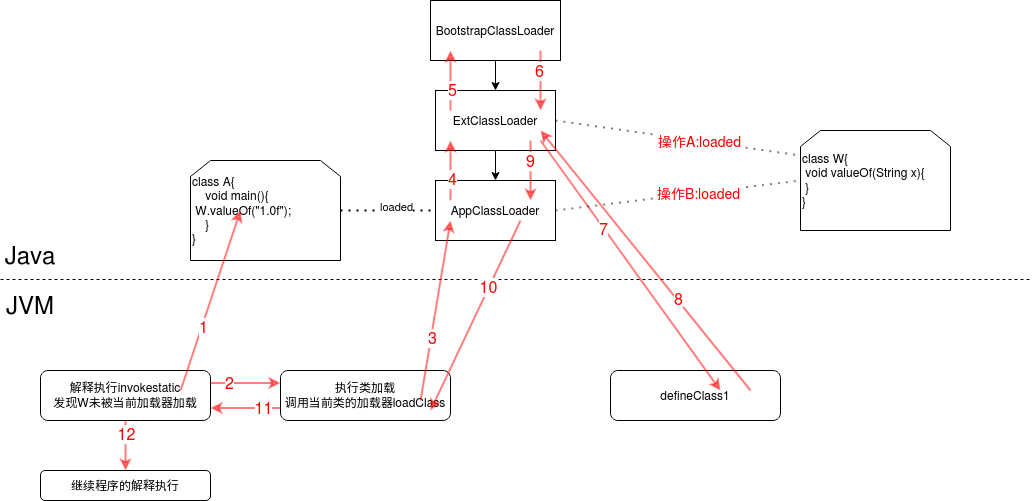

The diagram above was exported from draw.io. Its source (the exported page's mxGraphModel, read from the mxfile embedded in the PNG):
<mxGraphModel dx="1216" dy="703" grid="1" gridSize="10" guides="1" tooltips="1" connect="1" arrows="1" fold="1" page="1" pageScale="1" pageWidth="850" pageHeight="1100" math="0" shadow="0">
  <root>
    <mxCell id="0" />
    <mxCell id="1" parent="0" />
    <mxCell id="RH7e9-xOBH-99YUzSK7f-31" value="defineClass1" style="rounded=1;whiteSpace=wrap;html=1;" parent="1" vertex="1">
      <mxGeometry x="630" y="460" width="170" height="50" as="geometry" />
    </mxCell>
    <mxCell id="RH7e9-xOBH-99YUzSK7f-4" value="" style="edgeStyle=orthogonalEdgeStyle;rounded=0;orthogonalLoop=1;jettySize=auto;html=1;" parent="1" source="RH7e9-xOBH-99YUzSK7f-1" target="RH7e9-xOBH-99YUzSK7f-3" edge="1">
      <mxGeometry relative="1" as="geometry" />
    </mxCell>
    <mxCell id="RH7e9-xOBH-99YUzSK7f-1" value="BootstrapClassLoader" style="rounded=0;whiteSpace=wrap;html=1;" parent="1" vertex="1">
      <mxGeometry x="450" y="90" width="130" height="60" as="geometry" />
    </mxCell>
    <mxCell id="RH7e9-xOBH-99YUzSK7f-6" value="" style="edgeStyle=orthogonalEdgeStyle;rounded=0;orthogonalLoop=1;jettySize=auto;html=1;" parent="1" source="RH7e9-xOBH-99YUzSK7f-3" target="RH7e9-xOBH-99YUzSK7f-5" edge="1">
      <mxGeometry relative="1" as="geometry" />
    </mxCell>
    <mxCell id="RH7e9-xOBH-99YUzSK7f-3" value="ExtClassLoader" style="whiteSpace=wrap;html=1;rounded=0;" parent="1" vertex="1">
      <mxGeometry x="455" y="180" width="120" height="60" as="geometry" />
    </mxCell>
    <mxCell id="RH7e9-xOBH-99YUzSK7f-5" value="&lt;div&gt;AppClassLoader&lt;/div&gt;" style="whiteSpace=wrap;html=1;rounded=0;" parent="1" vertex="1">
      <mxGeometry x="455" y="270" width="120" height="60" as="geometry" />
    </mxCell>
    <mxCell id="RH7e9-xOBH-99YUzSK7f-7" value="" style="endArrow=none;dashed=1;html=1;rounded=0;" parent="1" edge="1">
      <mxGeometry width="50" height="50" relative="1" as="geometry">
        <mxPoint x="20" y="369" as="sourcePoint" />
        <mxPoint x="1050" y="369" as="targetPoint" />
      </mxGeometry>
    </mxCell>
    <mxCell id="RH7e9-xOBH-99YUzSK7f-8" value="&lt;div align=&quot;left&quot;&gt;class A{&lt;/div&gt;&lt;div align=&quot;left&quot;&gt;&lt;span style=&quot;white-space: pre&quot;&gt;    void main(){&lt;/span&gt;&lt;/div&gt;&lt;div align=&quot;left&quot;&gt;&lt;span style=&quot;white-space: pre&quot;&gt;&lt;span style=&quot;white-space: pre&quot;&gt; W.valueOf(&quot;1.0f&quot;);&lt;/span&gt;&lt;/span&gt;&lt;br&gt;&lt;/div&gt;&lt;div align=&quot;left&quot;&gt;&lt;span style=&quot;white-space: pre&quot;&gt;    &lt;/span&gt;}&lt;br&gt;&lt;/div&gt;&lt;div align=&quot;left&quot;&gt;}&lt;br&gt;&lt;/div&gt;" style="shape=loopLimit;whiteSpace=wrap;html=1;align=left;size=20;" parent="1" vertex="1">
      <mxGeometry x="210" y="250" width="150" height="100" as="geometry" />
    </mxCell>
    <mxCell id="RH7e9-xOBH-99YUzSK7f-9" value="" style="endArrow=none;dashed=1;html=1;dashPattern=1 3;strokeWidth=2;rounded=0;exitX=1;exitY=0.5;exitDx=0;exitDy=0;entryX=0;entryY=0.5;entryDx=0;entryDy=0;" parent="1" source="RH7e9-xOBH-99YUzSK7f-8" target="RH7e9-xOBH-99YUzSK7f-5" edge="1">
      <mxGeometry width="50" height="50" relative="1" as="geometry">
        <mxPoint x="300" y="490" as="sourcePoint" />
        <mxPoint x="350" y="440" as="targetPoint" />
      </mxGeometry>
    </mxCell>
    <mxCell id="RH7e9-xOBH-99YUzSK7f-10" value="loaded" style="edgeLabel;html=1;align=center;verticalAlign=middle;resizable=0;points=[];" parent="RH7e9-xOBH-99YUzSK7f-9" vertex="1" connectable="0">
      <mxGeometry x="0.1652" y="4" relative="1" as="geometry">
        <mxPoint as="offset" />
      </mxGeometry>
    </mxCell>
    <mxCell id="RH7e9-xOBH-99YUzSK7f-12" value="&lt;div&gt;解释执行invokestatic&lt;/div&gt;&lt;div&gt;发现W未被当前加载器加载&lt;br&gt;&lt;/div&gt;" style="rounded=1;whiteSpace=wrap;html=1;" parent="1" vertex="1">
      <mxGeometry x="60" y="460" width="170" height="50" as="geometry" />
    </mxCell>
    <mxCell id="RH7e9-xOBH-99YUzSK7f-13" value="" style="endArrow=classic;html=1;rounded=0;exitX=0.824;exitY=0.4;exitDx=0;exitDy=0;exitPerimeter=0;entryX=0.333;entryY=0.5;entryDx=0;entryDy=0;entryPerimeter=0;strokeColor=#FF0000;strokeWidth=2;opacity=50;" parent="1" source="RH7e9-xOBH-99YUzSK7f-12" target="RH7e9-xOBH-99YUzSK7f-8" edge="1">
      <mxGeometry width="50" height="50" relative="1" as="geometry">
        <mxPoint x="150" y="450" as="sourcePoint" />
        <mxPoint x="200" y="400" as="targetPoint" />
      </mxGeometry>
    </mxCell>
    <mxCell id="RH7e9-xOBH-99YUzSK7f-15" value="1" style="edgeLabel;html=1;align=center;verticalAlign=middle;resizable=0;points=[];fontSize=16;fontColor=#FF0000;" parent="RH7e9-xOBH-99YUzSK7f-13" vertex="1" connectable="0">
      <mxGeometry x="-0.2977" y="-1" relative="1" as="geometry">
        <mxPoint as="offset" />
      </mxGeometry>
    </mxCell>
    <mxCell id="RH7e9-xOBH-99YUzSK7f-17" value="" style="endArrow=classic;html=1;rounded=0;fontSize=16;fontColor=#FF0000;strokeColor=#FF0000;strokeWidth=2;opacity=50;exitX=1;exitY=0.25;exitDx=0;exitDy=0;entryX=0;entryY=0.25;entryDx=0;entryDy=0;" parent="1" source="RH7e9-xOBH-99YUzSK7f-12" target="RH7e9-xOBH-99YUzSK7f-19" edge="1">
      <mxGeometry width="50" height="50" relative="1" as="geometry">
        <mxPoint x="280" y="510" as="sourcePoint" />
        <mxPoint x="300" y="485" as="targetPoint" />
      </mxGeometry>
    </mxCell>
    <mxCell id="RH7e9-xOBH-99YUzSK7f-18" value="2" style="edgeLabel;html=1;align=center;verticalAlign=middle;resizable=0;points=[];fontSize=16;fontColor=#FF0000;" parent="RH7e9-xOBH-99YUzSK7f-17" vertex="1" connectable="0">
      <mxGeometry x="-0.48" relative="1" as="geometry">
        <mxPoint as="offset" />
      </mxGeometry>
    </mxCell>
    <mxCell id="RH7e9-xOBH-99YUzSK7f-19" value="&lt;div&gt;执行类加载&lt;/div&gt;&lt;div&gt;调用当前类的加载器loadClass&lt;br&gt;&lt;/div&gt;" style="rounded=1;whiteSpace=wrap;html=1;" parent="1" vertex="1">
      <mxGeometry x="300" y="460" width="170" height="50" as="geometry" />
    </mxCell>
    <mxCell id="RH7e9-xOBH-99YUzSK7f-20" value="" style="endArrow=classic;html=1;rounded=0;exitX=0.824;exitY=0.6;exitDx=0;exitDy=0;exitPerimeter=0;entryX=0.125;entryY=0.667;entryDx=0;entryDy=0;entryPerimeter=0;strokeColor=#FF0000;strokeWidth=2;opacity=50;" parent="1" source="RH7e9-xOBH-99YUzSK7f-19" target="RH7e9-xOBH-99YUzSK7f-5" edge="1">
      <mxGeometry width="50" height="50" relative="1" as="geometry">
        <mxPoint x="495.06999999999994" y="510" as="sourcePoint" />
        <mxPoint x="534.94" y="330" as="targetPoint" />
      </mxGeometry>
    </mxCell>
    <mxCell id="RH7e9-xOBH-99YUzSK7f-21" value="3" style="edgeLabel;html=1;align=center;verticalAlign=middle;resizable=0;points=[];fontSize=16;fontColor=#FF0000;" parent="RH7e9-xOBH-99YUzSK7f-20" vertex="1" connectable="0">
      <mxGeometry x="-0.2977" y="-1" relative="1" as="geometry">
        <mxPoint as="offset" />
      </mxGeometry>
    </mxCell>
    <mxCell id="RH7e9-xOBH-99YUzSK7f-23" value="" style="endArrow=classic;html=1;rounded=0;exitX=0.125;exitY=0.333;exitDx=0;exitDy=0;exitPerimeter=0;entryX=0.125;entryY=0.833;entryDx=0;entryDy=0;entryPerimeter=0;strokeColor=#FF0000;strokeWidth=2;opacity=50;" parent="1" source="RH7e9-xOBH-99YUzSK7f-5" target="RH7e9-xOBH-99YUzSK7f-3" edge="1">
      <mxGeometry width="50" height="50" relative="1" as="geometry">
        <mxPoint x="649.9999999999999" y="279.98" as="sourcePoint" />
        <mxPoint x="699.92" y="99.99999999999997" as="targetPoint" />
      </mxGeometry>
    </mxCell>
    <mxCell id="RH7e9-xOBH-99YUzSK7f-24" value="4" style="edgeLabel;html=1;align=center;verticalAlign=middle;resizable=0;points=[];fontSize=16;fontColor=#FF0000;" parent="RH7e9-xOBH-99YUzSK7f-23" vertex="1" connectable="0">
      <mxGeometry x="-0.2977" y="-1" relative="1" as="geometry">
        <mxPoint as="offset" />
      </mxGeometry>
    </mxCell>
    <mxCell id="RH7e9-xOBH-99YUzSK7f-25" value="" style="endArrow=classic;html=1;rounded=0;exitX=0.125;exitY=0.333;exitDx=0;exitDy=0;exitPerimeter=0;strokeColor=#FF0000;strokeWidth=2;opacity=50;" parent="1" edge="1">
      <mxGeometry width="50" height="50" relative="1" as="geometry">
        <mxPoint x="470" y="200" as="sourcePoint" />
        <mxPoint x="470" y="140" as="targetPoint" />
      </mxGeometry>
    </mxCell>
    <mxCell id="RH7e9-xOBH-99YUzSK7f-26" value="5" style="edgeLabel;html=1;align=center;verticalAlign=middle;resizable=0;points=[];fontSize=16;fontColor=#FF0000;" parent="RH7e9-xOBH-99YUzSK7f-25" vertex="1" connectable="0">
      <mxGeometry x="-0.2977" y="-1" relative="1" as="geometry">
        <mxPoint as="offset" />
      </mxGeometry>
    </mxCell>
    <mxCell id="RH7e9-xOBH-99YUzSK7f-27" value="" style="endArrow=classic;html=1;rounded=0;exitX=0.846;exitY=0.833;exitDx=0;exitDy=0;exitPerimeter=0;strokeColor=#FF0000;strokeWidth=2;opacity=50;entryX=0.875;entryY=0.333;entryDx=0;entryDy=0;entryPerimeter=0;" parent="1" source="RH7e9-xOBH-99YUzSK7f-1" target="RH7e9-xOBH-99YUzSK7f-3" edge="1">
      <mxGeometry width="50" height="50" relative="1" as="geometry">
        <mxPoint x="650" y="180" as="sourcePoint" />
        <mxPoint x="780" y="470" as="targetPoint" />
      </mxGeometry>
    </mxCell>
    <mxCell id="RH7e9-xOBH-99YUzSK7f-28" value="6" style="edgeLabel;html=1;align=center;verticalAlign=middle;resizable=0;points=[];fontSize=16;fontColor=#FF0000;" parent="RH7e9-xOBH-99YUzSK7f-27" vertex="1" connectable="0">
      <mxGeometry x="-0.2977" y="-1" relative="1" as="geometry">
        <mxPoint as="offset" />
      </mxGeometry>
    </mxCell>
    <mxCell id="RH7e9-xOBH-99YUzSK7f-29" value="" style="endArrow=classic;html=1;rounded=0;exitX=0.846;exitY=0.833;exitDx=0;exitDy=0;exitPerimeter=0;strokeColor=#FF0000;strokeWidth=2;opacity=50;entryX=0.647;entryY=0.4;entryDx=0;entryDy=0;entryPerimeter=0;" parent="1" target="RH7e9-xOBH-99YUzSK7f-31" edge="1">
      <mxGeometry width="50" height="50" relative="1" as="geometry">
        <mxPoint x="560" y="230" as="sourcePoint" />
        <mxPoint x="560" y="480" as="targetPoint" />
      </mxGeometry>
    </mxCell>
    <mxCell id="RH7e9-xOBH-99YUzSK7f-30" value="7" style="edgeLabel;html=1;align=center;verticalAlign=middle;resizable=0;points=[];fontSize=16;fontColor=#FF0000;" parent="RH7e9-xOBH-99YUzSK7f-29" vertex="1" connectable="0">
      <mxGeometry x="-0.2977" y="-1" relative="1" as="geometry">
        <mxPoint as="offset" />
      </mxGeometry>
    </mxCell>
    <mxCell id="RH7e9-xOBH-99YUzSK7f-32" value="&lt;div align=&quot;left&quot;&gt;class W{&lt;/div&gt;&lt;div align=&quot;left&quot;&gt;&lt;span style=&quot;white-space: pre&quot;&gt; &lt;/span&gt;void valueOf(String x){&lt;br&gt;&lt;/div&gt;&lt;div align=&quot;left&quot;&gt;&lt;span style=&quot;white-space: pre&quot;&gt; &lt;/span&gt;}&lt;br&gt;&lt;/div&gt;&lt;div align=&quot;left&quot;&gt;}&lt;br&gt;&lt;/div&gt;" style="shape=loopLimit;whiteSpace=wrap;html=1;align=left;size=20;" parent="1" vertex="1">
      <mxGeometry x="820" y="220" width="150" height="100" as="geometry" />
    </mxCell>
    <mxCell id="RH7e9-xOBH-99YUzSK7f-33" value="" style="endArrow=none;dashed=1;html=1;dashPattern=1 3;strokeWidth=2;rounded=0;fontSize=16;fontColor=#FF0000;opacity=50;exitX=1;exitY=0.5;exitDx=0;exitDy=0;entryX=0;entryY=0.25;entryDx=0;entryDy=0;" parent="1" source="RH7e9-xOBH-99YUzSK7f-3" target="RH7e9-xOBH-99YUzSK7f-32" edge="1">
      <mxGeometry width="50" height="50" relative="1" as="geometry">
        <mxPoint x="710" y="230" as="sourcePoint" />
        <mxPoint x="760" y="180" as="targetPoint" />
      </mxGeometry>
    </mxCell>
    <mxCell id="RH7e9-xOBH-99YUzSK7f-34" value="&lt;font style=&quot;font-size: 14px&quot;&gt;操作A:loaded&lt;/font&gt;" style="edgeLabel;html=1;align=center;verticalAlign=middle;resizable=0;points=[];fontSize=16;fontColor=#FF0000;" parent="RH7e9-xOBH-99YUzSK7f-33" vertex="1" connectable="0">
      <mxGeometry x="0.1695" relative="1" as="geometry">
        <mxPoint as="offset" />
      </mxGeometry>
    </mxCell>
    <mxCell id="nmr_q9AGUG7q2cR_AlZs-1" value="" style="endArrow=classic;html=1;rounded=0;exitX=0.824;exitY=0.4;exitDx=0;exitDy=0;exitPerimeter=0;strokeColor=#FF0000;strokeWidth=2;opacity=50;entryX=0.875;entryY=0.667;entryDx=0;entryDy=0;entryPerimeter=0;" parent="1" source="RH7e9-xOBH-99YUzSK7f-31" target="RH7e9-xOBH-99YUzSK7f-3" edge="1">
      <mxGeometry width="50" height="50" relative="1" as="geometry">
        <mxPoint x="790.01" y="350" as="sourcePoint" />
        <mxPoint x="970" y="600" as="targetPoint" />
      </mxGeometry>
    </mxCell>
    <mxCell id="nmr_q9AGUG7q2cR_AlZs-2" value="8" style="edgeLabel;html=1;align=center;verticalAlign=middle;resizable=0;points=[];fontSize=16;fontColor=#FF0000;" parent="nmr_q9AGUG7q2cR_AlZs-1" vertex="1" connectable="0">
      <mxGeometry x="-0.2977" y="-1" relative="1" as="geometry">
        <mxPoint as="offset" />
      </mxGeometry>
    </mxCell>
    <mxCell id="nmr_q9AGUG7q2cR_AlZs-3" value="" style="endArrow=classic;html=1;rounded=0;exitX=0.792;exitY=0.833;exitDx=0;exitDy=0;exitPerimeter=0;strokeColor=#FF0000;strokeWidth=2;opacity=50;entryX=0.792;entryY=0.333;entryDx=0;entryDy=0;entryPerimeter=0;" parent="1" source="RH7e9-xOBH-99YUzSK7f-3" target="RH7e9-xOBH-99YUzSK7f-5" edge="1">
      <mxGeometry width="50" height="50" relative="1" as="geometry">
        <mxPoint x="520" y="250" as="sourcePoint" />
        <mxPoint x="699.99" y="500" as="targetPoint" />
      </mxGeometry>
    </mxCell>
    <mxCell id="nmr_q9AGUG7q2cR_AlZs-4" value="9" style="edgeLabel;html=1;align=center;verticalAlign=middle;resizable=0;points=[];fontSize=16;fontColor=#FF0000;" parent="nmr_q9AGUG7q2cR_AlZs-3" vertex="1" connectable="0">
      <mxGeometry x="-0.2977" y="-1" relative="1" as="geometry">
        <mxPoint as="offset" />
      </mxGeometry>
    </mxCell>
    <mxCell id="nmr_q9AGUG7q2cR_AlZs-5" value="" style="endArrow=classic;html=1;rounded=0;exitX=0.846;exitY=0.833;exitDx=0;exitDy=0;exitPerimeter=0;strokeColor=#FF0000;strokeWidth=2;opacity=50;entryX=0.882;entryY=0.8;entryDx=0;entryDy=0;entryPerimeter=0;" parent="1" target="RH7e9-xOBH-99YUzSK7f-19" edge="1">
      <mxGeometry width="50" height="50" relative="1" as="geometry">
        <mxPoint x="540" y="310" as="sourcePoint" />
        <mxPoint x="719.99" y="560" as="targetPoint" />
      </mxGeometry>
    </mxCell>
    <mxCell id="nmr_q9AGUG7q2cR_AlZs-6" value="10" style="edgeLabel;html=1;align=center;verticalAlign=middle;resizable=0;points=[];fontSize=16;fontColor=#FF0000;" parent="nmr_q9AGUG7q2cR_AlZs-5" vertex="1" connectable="0">
      <mxGeometry x="-0.2977" y="-1" relative="1" as="geometry">
        <mxPoint as="offset" />
      </mxGeometry>
    </mxCell>
    <mxCell id="nmr_q9AGUG7q2cR_AlZs-7" value="" style="endArrow=none;dashed=1;html=1;dashPattern=1 3;strokeWidth=2;rounded=0;fontSize=16;fontColor=#FF0000;opacity=50;exitX=1;exitY=0.5;exitDx=0;exitDy=0;entryX=0;entryY=0.5;entryDx=0;entryDy=0;" parent="1" source="RH7e9-xOBH-99YUzSK7f-5" target="RH7e9-xOBH-99YUzSK7f-32" edge="1">
      <mxGeometry width="50" height="50" relative="1" as="geometry">
        <mxPoint x="580" y="320" as="sourcePoint" />
        <mxPoint x="825" y="355" as="targetPoint" />
      </mxGeometry>
    </mxCell>
    <mxCell id="nmr_q9AGUG7q2cR_AlZs-8" value="&lt;font style=&quot;font-size: 14px&quot;&gt;操作B:loaded&lt;/font&gt;" style="edgeLabel;html=1;align=center;verticalAlign=middle;resizable=0;points=[];fontSize=16;fontColor=#FF0000;" parent="nmr_q9AGUG7q2cR_AlZs-7" vertex="1" connectable="0">
      <mxGeometry x="0.1695" relative="1" as="geometry">
        <mxPoint as="offset" />
      </mxGeometry>
    </mxCell>
    <mxCell id="nmr_q9AGUG7q2cR_AlZs-10" value="" style="endArrow=classic;html=1;rounded=0;fontSize=16;fontColor=#FF0000;strokeColor=#FF0000;strokeWidth=2;opacity=50;exitX=0;exitY=0.75;exitDx=0;exitDy=0;entryX=1;entryY=0.75;entryDx=0;entryDy=0;" parent="1" source="RH7e9-xOBH-99YUzSK7f-19" target="RH7e9-xOBH-99YUzSK7f-12" edge="1">
      <mxGeometry width="50" height="50" relative="1" as="geometry">
        <mxPoint x="240" y="550" as="sourcePoint" />
        <mxPoint x="310" y="550" as="targetPoint" />
      </mxGeometry>
    </mxCell>
    <mxCell id="nmr_q9AGUG7q2cR_AlZs-11" value="11" style="edgeLabel;html=1;align=center;verticalAlign=middle;resizable=0;points=[];fontSize=16;fontColor=#FF0000;" parent="nmr_q9AGUG7q2cR_AlZs-10" vertex="1" connectable="0">
      <mxGeometry x="-0.48" relative="1" as="geometry">
        <mxPoint as="offset" />
      </mxGeometry>
    </mxCell>
    <mxCell id="nmr_q9AGUG7q2cR_AlZs-12" value="" style="endArrow=classic;html=1;rounded=0;fontSize=16;fontColor=#FF0000;strokeColor=#FF0000;strokeWidth=2;opacity=50;exitX=0.5;exitY=1;exitDx=0;exitDy=0;entryX=0.5;entryY=0;entryDx=0;entryDy=0;" parent="1" source="RH7e9-xOBH-99YUzSK7f-12" target="nmr_q9AGUG7q2cR_AlZs-15" edge="1">
      <mxGeometry width="50" height="50" relative="1" as="geometry">
        <mxPoint x="190" y="550" as="sourcePoint" />
        <mxPoint x="145" y="570" as="targetPoint" />
      </mxGeometry>
    </mxCell>
    <mxCell id="nmr_q9AGUG7q2cR_AlZs-13" value="12" style="edgeLabel;html=1;align=center;verticalAlign=middle;resizable=0;points=[];fontSize=16;fontColor=#FF0000;" parent="nmr_q9AGUG7q2cR_AlZs-12" vertex="1" connectable="0">
      <mxGeometry x="-0.48" relative="1" as="geometry">
        <mxPoint as="offset" />
      </mxGeometry>
    </mxCell>
    <mxCell id="nmr_q9AGUG7q2cR_AlZs-15" value="继续程序的解释执行" style="rounded=1;whiteSpace=wrap;html=1;" parent="1" vertex="1">
      <mxGeometry x="60" y="560" width="170" height="30" as="geometry" />
    </mxCell>
    <mxCell id="nmr_q9AGUG7q2cR_AlZs-16" value="&lt;font style=&quot;font-size: 24px&quot;&gt;Java&lt;/font&gt;" style="text;html=1;strokeColor=none;fillColor=none;align=center;verticalAlign=middle;whiteSpace=wrap;rounded=0;fontSize=14;fontColor=#000000;" parent="1" vertex="1">
      <mxGeometry x="20" y="330" width="60" height="30" as="geometry" />
    </mxCell>
    <mxCell id="nmr_q9AGUG7q2cR_AlZs-18" value="&lt;font style=&quot;font-size: 24px&quot;&gt;JVM&lt;/font&gt;" style="text;html=1;strokeColor=none;fillColor=none;align=center;verticalAlign=middle;whiteSpace=wrap;rounded=0;fontSize=14;fontColor=#000000;" parent="1" vertex="1">
      <mxGeometry x="20" y="380" width="60" height="30" as="geometry" />
    </mxCell>
  </root>
</mxGraphModel>